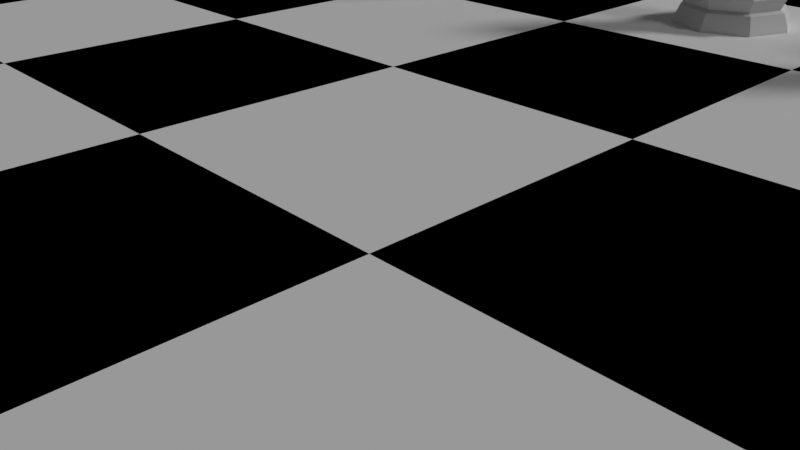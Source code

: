 # Source: ChessScene.blend  (saved by Blender 2.78.0; exported with 4.5.12 LTS)
import bpy
from mathutils import Matrix  # noqa: F401  (used for matrix-valued properties, if any)

bpy.ops.wm.read_factory_settings(use_empty=True)
scene = bpy.context.scene
scene.name = 'Scene'

# ---- collections
col_collection_1 = bpy.data.collections.new('Collection 1'); scene.collection.children.link(col_collection_1)

# ---- materials (node trees are filled in below, after node groups)
mat_chess_board_surrond = bpy.data.materials.new('Chess Board Surrond')
mat_chess_board_surrond.alpha_threshold = 0.0
mat_chess_board_surrond.use_transparent_shadow = False
mat_chess_board_surrond.roughness = 0.5
mat_chess_board_surrond.specular_intensity = 0.15
mat_white_square = bpy.data.materials.new('White Square')
mat_white_square.alpha_threshold = 0.0
mat_white_square.use_transparent_shadow = False
mat_white_square.diffuse_color = (1.0, 1.0, 1.0, 1.0)
mat_white_square.roughness = 0.5
mat_black_square = bpy.data.materials.new('Black Square')
mat_black_square.alpha_threshold = 0.0
mat_black_square.use_transparent_shadow = False
mat_black_square.diffuse_color = (0.0, 0.0, 0.0, 1.0)
mat_black_square.roughness = 0.5

# ---- material node trees

# ---- world
world_world = bpy.data.worlds.new('World'); scene.world = world_world
world_world.color = (0.05088, 0.05088, 0.05088)
world_world.use_sun_shadow = False
world_world.sun_shadow_jitter_overblur = 0.0
world_world.cycles.sampling_method = 'MANUAL'

# ---- cameras
cam_camera = bpy.data.cameras.new('Camera')
cam_camera.clip_end = 100.0
cam_camera.lens = 35.0
cam_camera.sensor_width = 32.0
cam_camera.sensor_height = 18.0
cam_camera.ortho_scale = 7.314
cam_camera.dof.focus_distance = 0.0
cam_camera.dof.aperture_fstop = 128.0

# ---- lights
light_lamp_001 = bpy.data.lights.new('Lamp.001', 'SUN')
light_lamp_001.transmission_factor = 0.0
light_lamp_001.cutoff_distance = 30.0
light_lamp_001.angle = 0.1993
light_lamp_001.energy = 0.3
light_lamp_001.shadow_buffer_clip_start = 1.001
light_lamp_001.shadow_soft_size = 0.1
light_lamp_001.shadow_cascade_max_distance = 1000.0
light_lamp = bpy.data.lights.new('Lamp', 'SUN')
light_lamp.transmission_factor = 0.0
light_lamp.cutoff_distance = 30.0
light_lamp.angle = 0.1993
light_lamp.energy = 1.0
light_lamp.shadow_buffer_clip_start = 1.001
light_lamp.shadow_soft_size = 0.1
light_lamp.shadow_cascade_max_distance = 1000.0

# ---- meshes
me_plane = bpy.data.meshes.new('Plane')
me_plane.from_pydata([(-24.0, -24.0, 0.0), (24.0, -24.0, 0.0), (-24.0, 24.0, 0.0), (24.0, 24.0, 0.0), (-24.0, 24.0, -1.0), (-24.0, -24.0, -1.0), (24.0, -24.0, -1.0), (24.0, 24.0, -1.0), (-31.2, 31.2, -3.0), (-31.2, -31.2, -3.0), (31.2, -31.2, -3.0), (31.2, 31.2, -3.0), (-29.7, 29.7, 0.0), (-31.2, 31.2, -1.5), (-29.93, 29.93, -0.7265), (-30.47, 30.47, -1.266), (-31.2, -31.2, -1.5), (-29.7, -29.7, 0.0), (-30.47, -30.47, -1.266), (-29.93, -29.93, -0.7265), (31.2, -31.2, -1.5), (29.7, -29.7, 0.0), (30.47, -30.47, -1.266), (29.93, -29.93, -0.7265), (31.2, 31.2, -1.5), (29.7, 29.7, 0.0), (30.47, 30.47, -1.266), (29.93, 29.93, -0.7265)], [], [(2, 4, 7, 3), (13, 8, 9, 16), (16, 9, 10, 20), (20, 10, 11, 24), (24, 11, 8, 13), (5, 6, 7, 4), (1, 6, 5, 0), (3, 7, 6, 1), (0, 5, 4, 2), (3, 25, 12, 2), (1, 21, 25, 3), (0, 17, 21, 1), (8, 11, 10, 9), (13, 16, 18, 15), (15, 18, 19, 14), (14, 19, 17, 12), (16, 20, 22, 18), (18, 22, 23, 19), (19, 23, 21, 17), (20, 24, 26, 22), (22, 26, 27, 23), (23, 27, 25, 21), (24, 13, 15, 26), (26, 15, 14, 27), (27, 14, 12, 25), (2, 12, 17, 0)])
me_plane.materials.append(mat_chess_board_surrond)
me_plane.use_remesh_preserve_volume = False
me_plane.use_remesh_preserve_attributes = False
me_plane.use_mirror_vertex_groups = False
me_plane.update()
me_chessboard = bpy.data.meshes.new('Chessboard')
me_chessboard.from_pydata([(-24.0, -24.0, 0.0), (-18.0, -24.0, 0.0), (-12.0, -24.0, 0.0), (-24.0, -18.0, 0.0), (-18.0, -18.0, 0.0), (-12.0, -18.0, 0.0), (-24.0, -12.0, 0.0), (-18.0, -12.0, 0.0), (-12.0, -12.0, 0.0), (-24.0, -12.0, 0.0), (-18.0, -12.0, 0.0), (-12.0, -12.0, 0.0), (-24.0, -6.0, 0.0), (-18.0, -6.0, 0.0), (-12.0, -6.0, 0.0), (-24.0, 0.0, 0.0), (-18.0, 0.0, 0.0), (-12.0, 0.0, 0.0), (-24.0, 0.0, 0.0), (-18.0, 0.0, 0.0), (-12.0, 0.0, 0.0), (-24.0, 6.0, 0.0), (-18.0, 6.0, 0.0), (-12.0, 6.0, 0.0), (-24.0, 12.0, 0.0), (-18.0, 12.0, 0.0), (-12.0, 12.0, 0.0), (-24.0, 12.0, 0.0), (-18.0, 12.0, 0.0), (-12.0, 12.0, 0.0), (-24.0, 18.0, 0.0), (-18.0, 18.0, 0.0), (-12.0, 18.0, 0.0), (-24.0, 24.0, 0.0), (-18.0, 24.0, 0.0), (-12.0, 24.0, 0.0), (-12.0, -24.0, 0.0), (-6.0, -24.0, 0.0), (0.0, -24.0, 0.0), (-12.0, -18.0, 0.0), (-6.0, -18.0, 0.0), (0.0, -18.0, 0.0), (-12.0, -12.0, 0.0), (-6.0, -12.0, 0.0), (0.0, -12.0, 0.0), (-12.0, -12.0, 0.0), (-6.0, -12.0, 0.0), (0.0, -12.0, 0.0), (-12.0, -6.0, 0.0), (-6.0, -6.0, 0.0), (0.0, -6.0, 0.0), (-12.0, 0.0, 0.0), (-6.0, 0.0, 0.0), (0.0, 0.0, 0.0), (-12.0, 0.0, 0.0), (-6.0, 0.0, 0.0), (0.0, 0.0, 0.0), (-12.0, 6.0, 0.0), (-6.0, 6.0, 0.0), (0.0, 6.0, 0.0), (-12.0, 12.0, 0.0), (-6.0, 12.0, 0.0), (0.0, 12.0, 0.0), (-12.0, 12.0, 0.0), (-6.0, 12.0, 0.0), (0.0, 12.0, 0.0), (-12.0, 18.0, 0.0), (-6.0, 18.0, 0.0), (0.0, 18.0, 0.0), (-12.0, 24.0, 0.0), (-6.0, 24.0, 0.0), (0.0, 24.0, 0.0), (0.0, -24.0, 0.0), (6.0, -24.0, 0.0), (12.0, -24.0, 0.0), (0.0, -18.0, 0.0), (6.0, -18.0, 0.0), (12.0, -18.0, 0.0), (0.0, -12.0, 0.0), (6.0, -12.0, 0.0), (12.0, -12.0, 0.0), (0.0, -12.0, 0.0), (6.0, -12.0, 0.0), (12.0, -12.0, 0.0), (0.0, -6.0, 0.0), (6.0, -6.0, 0.0), (12.0, -6.0, 0.0), (0.0, 0.0, 0.0), (6.0, 0.0, 0.0), (12.0, 0.0, 0.0), (0.0, 0.0, 0.0), (6.0, 0.0, 0.0), (12.0, 0.0, 0.0), (0.0, 6.0, 0.0), (6.0, 6.0, 0.0), (12.0, 6.0, 0.0), (0.0, 12.0, 0.0), (6.0, 12.0, 0.0), (12.0, 12.0, 0.0), (0.0, 12.0, 0.0), (6.0, 12.0, 0.0), (12.0, 12.0, 0.0), (0.0, 18.0, 0.0), (6.0, 18.0, 0.0), (12.0, 18.0, 0.0), (0.0, 24.0, 0.0), (6.0, 24.0, 0.0), (12.0, 24.0, 0.0), (12.0, -24.0, 0.0), (18.0, -24.0, 0.0), (24.0, -24.0, 0.0), (12.0, -18.0, 0.0), (18.0, -18.0, 0.0), (24.0, -18.0, 0.0), (12.0, -12.0, 0.0), (18.0, -12.0, 0.0), (24.0, -12.0, 0.0), (12.0, -12.0, 0.0), (18.0, -12.0, 0.0), (24.0, -12.0, 0.0), (12.0, -6.0, 0.0), (18.0, -6.0, 0.0), (24.0, -6.0, 0.0), (12.0, 0.0, 0.0), (18.0, 0.0, 0.0), (24.0, 0.0, 0.0), (12.0, 0.0, 0.0), (18.0, 0.0, 0.0), (24.0, 0.0, 0.0), (12.0, 6.0, 0.0), (18.0, 6.0, 0.0), (24.0, 6.0, 0.0), (12.0, 12.0, 0.0), (18.0, 12.0, 0.0), (24.0, 12.0, 0.0), (12.0, 12.0, 0.0), (18.0, 12.0, 0.0), (24.0, 12.0, 0.0), (12.0, 18.0, 0.0), (18.0, 18.0, 0.0), (24.0, 18.0, 0.0), (12.0, 24.0, 0.0), (18.0, 24.0, 0.0), (24.0, 24.0, 0.0)], [], [(0, 1, 4, 3), (1, 2, 5, 4), (3, 4, 7, 6), (4, 5, 8, 7), (9, 10, 13, 12), (10, 11, 14, 13), (12, 13, 16, 15), (13, 14, 17, 16), (18, 19, 22, 21), (19, 20, 23, 22), (21, 22, 25, 24), (22, 23, 26, 25), (27, 28, 31, 30), (28, 29, 32, 31), (30, 31, 34, 33), (31, 32, 35, 34), (36, 37, 40, 39), (37, 38, 41, 40), (39, 40, 43, 42), (40, 41, 44, 43), (45, 46, 49, 48), (46, 47, 50, 49), (48, 49, 52, 51), (49, 50, 53, 52), (54, 55, 58, 57), (55, 56, 59, 58), (57, 58, 61, 60), (58, 59, 62, 61), (63, 64, 67, 66), (64, 65, 68, 67), (66, 67, 70, 69), (67, 68, 71, 70), (72, 73, 76, 75), (73, 74, 77, 76), (75, 76, 79, 78), (76, 77, 80, 79), (81, 82, 85, 84), (82, 83, 86, 85), (84, 85, 88, 87), (85, 86, 89, 88), (90, 91, 94, 93), (91, 92, 95, 94), (93, 94, 97, 96), (94, 95, 98, 97), (99, 100, 103, 102), (100, 101, 104, 103), (102, 103, 106, 105), (103, 104, 107, 106), (108, 109, 112, 111), (109, 110, 113, 112), (111, 112, 115, 114), (112, 113, 116, 115), (117, 118, 121, 120), (118, 119, 122, 121), (120, 121, 124, 123), (121, 122, 125, 124), (126, 127, 130, 129), (127, 128, 131, 130), (129, 130, 133, 132), (130, 131, 134, 133), (135, 136, 139, 138), (136, 137, 140, 139), (138, 139, 142, 141), (139, 140, 143, 142)])
me_chessboard.polygons.foreach_set('material_index', [1, 0, 0, 1, 1, 0, 0, 1, 1, 0, 0, 1, 1, 0, 0, 1, 1, 0, 0, 1, 1, 0, 0, 1, 1, 0, 0, 1, 1, 0, 0, 1, 1, 0, 0, 1, 1, 0, 0, 1, 1, 0, 0, 1, 1, 0, 0, 1, 1, 0, 0, 1, 1, 0, 0, 1, 1, 0, 0, 1, 1, 0, 0, 1])
me_chessboard.materials.append(mat_white_square)
me_chessboard.materials.append(mat_black_square)
me_chessboard.use_remesh_preserve_volume = False
me_chessboard.use_remesh_preserve_attributes = False
me_chessboard.use_mirror_vertex_groups = False
me_chessboard.update()
me_sphere = bpy.data.meshes.new('Sphere')
me_sphere.from_pydata([(0.5, 0.5, 5.666), (0.7071, 0.7071, 4.959), (0.5, 0.5, 4.251), (0.7071, -8.521e-08, 5.666), (1.0, -5.541e-08, 4.959), (0.7071, -8.521e-08, 4.251), (0.5, -0.5, 5.666), (0.7071, -0.7071, 4.959), (0.5, -0.5, 4.251), (3.201e-08, -0.7071, 5.666), (2.213e-09, -1.0, 4.959), (3.201e-08, -0.7071, 4.251), (-6.182e-08, -1.492e-07, 5.959), (-0.5, -0.5, 5.666), (-0.7071, -0.7071, 4.959), (-0.5, -0.5, 4.251), (-0.7071, -8.521e-08, 5.666), (-1.0, -5.541e-08, 4.959), (-0.7071, -8.521e-08, 4.251), (0.0, -8.742e-08, 3.959), (-0.5, 0.5, 5.666), (-0.7071, 0.7071, 4.959), (-0.5, 0.5, 4.251), (2.213e-09, 0.7071, 5.666), (2.213e-09, 1.0, 4.959), (2.213e-09, 0.7071, 4.251), (0.0, 1.896, 0.0), (8.105e-08, 0.9971, 1.699), (1.341, 1.341, 0.0), (0.7051, 0.7051, 1.699), (1.896, 1.432e-07, 0.0), (0.9971, 3.508e-07, 1.699), (1.341, -1.341, 0.0), (0.7051, -0.7051, 1.699), (-6.179e-07, -1.896, 0.0), (-2.283e-07, -0.9971, 1.699), (-1.341, -1.341, 0.0), (-0.7051, -0.7051, 1.699), (-1.896, 1.831e-06, 0.0), (-0.9971, 1.244e-06, 1.699), (-1.341, 1.341, 0.0), (-0.7051, 0.7051, 1.699), (6.435e-08, 1.351, 1.413), (0.9552, 0.9552, 1.413), (1.351, 2.835e-07, 1.413), (0.9552, -0.9552, 1.413), (-3.758e-07, -1.351, 1.413), (-0.9552, -0.9552, 1.413), (-1.351, 1.486e-06, 1.413), (-0.9552, 0.9552, 1.413), (2.308e-08, 1.701, 0.572), (0.0, 1.896, 0.06893), (1.341, 1.341, 0.06893), (1.203, 1.203, 0.572), (1.896, 1.432e-07, 0.06893), (1.701, 1.935e-07, 0.572), (1.341, -1.341, 0.06893), (1.203, -1.203, 0.572), (-6.179e-07, -1.896, 0.06893), (-5.311e-07, -1.701, 0.572), (-1.341, -1.341, 0.06893), (-1.203, -1.203, 0.572), (-1.896, 1.831e-06, 0.06893), (-1.701, 1.707e-06, 0.572), (-1.341, 1.341, 0.06893), (-1.203, 1.203, 0.572), (4.268e-08, 1.555, 0.6477), (1.099, 1.099, 0.6477), (1.555, 2.297e-07, 0.6477), (1.099, -1.099, 0.6477), (-4.642e-07, -1.555, 0.6477), (-1.099, -1.099, 0.6477), (-1.555, 1.614e-06, 0.6477), (-1.099, 1.099, 0.6477), (2.119e-08, 1.723, 1.042), (1.218, 1.218, 1.042), (1.723, 1.872e-07, 1.042), (1.218, -1.218, 1.042), (-5.404e-07, -1.723, 1.042), (-1.218, -1.218, 1.042), (-1.723, 1.721e-06, 1.042), (-1.218, 1.218, 1.042), (7.431e-08, 1.231, 1.577), (0.8705, 0.8705, 1.577), (1.231, 3.165e-07, 1.577), (0.8705, -0.8705, 1.577), (-3.268e-07, -1.231, 1.577), (-0.8705, -0.8705, 1.577), (-1.231, 1.412e-06, 1.577), (-0.8705, 0.8705, 1.577), (-7.13e-08, -0.6194, 3.653), (-0.438, -0.438, 3.653), (0.438, -0.438, 3.653), (0.6194, 4.302e-07, 3.653), (0.438, 0.438, 3.653), (1.209e-07, 0.6194, 3.653), (-0.438, 0.438, 3.653), (-0.6194, 9.848e-07, 3.653), (-2.422e-07, -1.14, 3.795), (-0.8063, -0.8063, 3.795), (0.8063, -0.8063, 3.795), (1.14, 3.207e-07, 3.795), (0.8063, 0.8063, 3.795), (1.116e-07, 1.14, 3.795), (-0.8063, 0.8063, 3.795), (-1.14, 1.342e-06, 3.795), (1.623e-08, -0.333, 4.077), (-0.2355, -0.2355, 4.077), (0.2355, -0.2355, 4.077), (0.333, 4.904e-07, 4.077), (0.2355, 0.2355, 4.077), (1.196e-07, 0.333, 4.077), (-0.2355, 0.2355, 4.077), (-0.333, 7.886e-07, 4.077)], [], [(19, 25, 2), (24, 23, 0, 1), (25, 24, 1, 2), (23, 12, 0), (19, 2, 5), (1, 0, 3, 4), (2, 1, 4, 5), (0, 12, 3), (19, 5, 8), (4, 3, 6, 7), (5, 4, 7, 8), (3, 12, 6), (19, 8, 11), (7, 6, 9, 10), (8, 7, 10, 11), (6, 12, 9), (19, 11, 15), (10, 9, 13, 14), (11, 10, 14, 15), (9, 12, 13), (13, 12, 16), (19, 15, 18), (14, 13, 16, 17), (15, 14, 17, 18), (18, 17, 21, 22), (16, 12, 20), (19, 18, 22), (17, 16, 20, 21), (22, 21, 24, 25), (20, 12, 23), (19, 22, 25), (21, 20, 23, 24), (34, 58, 60, 36), (32, 56, 58, 34), (30, 54, 56, 32), (28, 52, 54, 30), (26, 51, 52, 28), (40, 64, 51, 26), (38, 62, 64, 40), (36, 60, 62, 38), (60, 61, 63, 62), (62, 63, 65, 64), (64, 65, 50, 51), (51, 50, 53, 52), (52, 53, 55, 54), (54, 55, 57, 56), (56, 57, 59, 58), (58, 59, 61, 60), (61, 71, 72, 63), (63, 72, 73, 65), (65, 73, 66, 50), (50, 66, 67, 53), (53, 67, 68, 55), (55, 68, 69, 57), (57, 69, 70, 59), (59, 70, 71, 61), (71, 79, 80, 72), (72, 80, 81, 73), (73, 81, 74, 66), (66, 74, 75, 67), (67, 75, 76, 68), (68, 76, 77, 69), (69, 77, 78, 70), (70, 78, 79, 71), (79, 47, 48, 80), (80, 48, 49, 81), (81, 49, 42, 74), (74, 42, 43, 75), (75, 43, 44, 76), (76, 44, 45, 77), (77, 45, 46, 78), (78, 46, 47, 79), (47, 87, 88, 48), (48, 88, 89, 49), (49, 89, 82, 42), (42, 82, 83, 43), (43, 83, 84, 44), (44, 84, 85, 45), (45, 85, 86, 46), (46, 86, 87, 47), (87, 37, 39, 88), (88, 39, 41, 89), (89, 41, 27, 82), (82, 27, 29, 83), (83, 29, 31, 84), (84, 31, 33, 85), (85, 33, 35, 86), (86, 35, 37, 87), (27, 41, 96, 95), (36, 38, 40, 26, 28, 30, 32, 34), (93, 94, 102, 101), (39, 37, 91, 97), (33, 31, 93, 92), (29, 27, 95, 94), (35, 33, 92, 90), (41, 39, 97, 96), (31, 29, 94, 93), (37, 35, 90, 91), (105, 99, 107, 113), (90, 92, 100, 98), (96, 97, 105, 104), (94, 95, 103, 102), (92, 93, 101, 100), (91, 90, 98, 99), (97, 91, 99, 105), (95, 96, 104, 103), (106, 108, 109, 110, 111, 112, 113, 107), (103, 104, 112, 111), (101, 102, 110, 109), (98, 100, 108, 106), (104, 105, 113, 112), (102, 103, 111, 110), (100, 101, 109, 108), (99, 98, 106, 107)])
me_sphere.use_remesh_preserve_volume = False
me_sphere.use_remesh_preserve_attributes = False
me_sphere.use_mirror_vertex_groups = False
me_sphere.update()
me_sphere_001 = bpy.data.meshes.new('Sphere.001')
me_sphere_001.from_pydata([(0.6554, 0.6554, 5.663), (0.5, 0.5, 4.533), (0.7071, -6.504e-07, 6.332), (0.9268, -6.215e-07, 5.663), (0.7071, -6.504e-07, 4.533), (0.5, -0.5, 6.332), (0.6554, -0.6554, 5.663), (0.5, -0.5, 4.533), (1.789e-08, -0.7071, 6.332), (-6.791e-09, -0.9268, 5.663), (1.789e-08, -0.7071, 4.533), (-7.595e-08, -7.144e-07, 6.998), (-0.5, -0.5, 6.332), (-0.6554, -0.6554, 5.663), (-0.5, -0.5, 4.533), (-0.7071, -6.504e-07, 6.332), (-0.9268, -6.215e-07, 5.663), (-0.7071, -6.504e-07, 4.533), (-0.6554, 0.6554, 5.663), (-0.5, 0.5, 4.533), (-1.192e-08, 0.7071, 6.332), (-6.791e-09, 0.9268, 5.663), (-1.192e-08, 0.7071, 4.533), (-1.413e-08, 1.896, -4.768e-07), (6.692e-08, 0.9971, 1.699), (1.341, 1.341, -4.768e-07), (0.7051, 0.7051, 1.699), (1.896, -4.22e-07, -4.768e-07), (0.9971, -2.144e-07, 1.699), (1.341, -1.341, -4.768e-07), (0.7051, -0.7051, 1.699), (-6.321e-07, -1.896, -4.768e-07), (-2.424e-07, -0.9971, 1.699), (-1.341, -1.341, -4.768e-07), (-0.7051, -0.7051, 1.699), (-1.896, 1.266e-06, -4.768e-07), (-0.9971, 6.784e-07, 1.699), (-1.341, 1.341, -4.768e-07), (-0.7051, 0.7051, 1.699), (5.022e-08, 1.351, 1.413), (0.9552, 0.9552, 1.413), (1.351, -2.817e-07, 1.413), (0.9552, -0.9552, 1.413), (-3.899e-07, -1.351, 1.413), (-0.9552, -0.9552, 1.413), (-1.351, 9.208e-07, 1.413), (-0.9552, 0.9552, 1.413), (8.947e-09, 1.701, 0.572), (-1.413e-08, 1.896, 0.06893), (1.341, 1.341, 0.06893), (1.203, 1.203, 0.572), (1.896, -4.22e-07, 0.06893), (1.701, -3.717e-07, 0.572), (1.341, -1.341, 0.06893), (1.203, -1.203, 0.572), (-6.321e-07, -1.896, 0.06893), (-5.452e-07, -1.701, 0.572), (-1.341, -1.341, 0.06893), (-1.203, -1.203, 0.572), (-1.896, 1.266e-06, 0.06893), (-1.701, 1.142e-06, 0.572), (-1.341, 1.341, 0.06893), (-1.203, 1.203, 0.572), (2.855e-08, 1.555, 0.6477), (1.099, 1.099, 0.6477), (1.555, -3.354e-07, 0.6477), (1.099, -1.099, 0.6477), (-4.783e-07, -1.555, 0.6477), (-1.099, -1.099, 0.6477), (-1.555, 1.048e-06, 0.6477), (-1.099, 1.099, 0.6477), (7.064e-09, 1.723, 1.042), (1.218, 1.218, 1.042), (1.723, -3.78e-07, 1.042), (1.218, -1.218, 1.042), (-5.546e-07, -1.723, 1.042), (-1.218, -1.218, 1.042), (-1.723, 1.156e-06, 1.042), (-1.218, 1.218, 1.042), (6.018e-08, 1.231, 1.577), (0.8705, 0.8705, 1.577), (1.231, -2.487e-07, 1.577), (0.8705, -0.8705, 1.577), (-3.41e-07, -1.231, 1.577), (-0.8705, -0.8705, 1.577), (-1.231, 8.471e-07, 1.577), (-0.8705, 0.8705, 1.577), (-8.543e-08, -0.6194, 3.834), (-0.438, -0.438, 3.834), (0.438, -0.438, 3.834), (0.6194, -1.35e-07, 3.834), (0.438, 0.438, 3.834), (1.067e-07, 0.6194, 3.834), (-0.438, 0.438, 3.834), (-0.6194, 4.196e-07, 3.834), (-2.563e-07, -1.14, 3.975), (-0.8063, -0.8063, 3.975), (0.8063, -0.8063, 3.975), (1.14, -2.445e-07, 3.975), (0.8063, 0.8063, 3.975), (9.747e-08, 1.14, 3.975), (-0.8063, 0.8063, 3.975), (-1.14, 7.764e-07, 3.975), (-1.852e-07, -0.8837, 4.328), (-0.6248, -0.6248, 4.328), (0.6248, -0.6248, 4.328), (0.8837, -2.269e-07, 4.328), (0.6248, 0.6248, 4.328), (8.899e-08, 0.8837, 4.328), (-0.6248, 0.6248, 4.328), (-0.8837, 5.643e-07, 4.328), (-0.5144, -0.5144, 4.173), (-0.7275, 4.731e-07, 4.173), (-0.5144, 0.5144, 4.173), (9.467e-08, 0.7275, 4.173), (0.5144, 0.5144, 4.173), (0.7275, -1.783e-07, 4.173), (0.5144, -0.5144, 4.173), (-1.31e-07, -0.7275, 4.173), (-8.024e-09, -1.162e-08, 6.998), (0.1394, 0.1394, 7.339), (0.1394, 0.1394, 7.111), (0.1971, -4.613e-09, 7.339), (0.1971, -4.613e-09, 7.111), (0.1394, -0.1394, 7.339), (0.1394, -0.1394, 7.111), (-1.021e-09, -0.1971, 7.339), (-1.021e-09, -0.1971, 7.111), (-2.209e-08, -2.568e-08, 7.453), (-0.1394, -0.1394, 7.339), (-0.1394, -0.1394, 7.111), (-0.1971, -4.613e-09, 7.339), (-0.1971, -4.613e-09, 7.111), (-0.1394, 0.1394, 7.339), (-0.1394, 0.1394, 7.111), (-8.085e-09, 0.1971, 7.339), (-8.085e-09, 0.1971, 7.111), (-0.181, 0.181, 6.757), (-6.03e-08, 0.1727, 6.835), (-0.639, 0.1645, 6.332), (0.1493, 0.1493, 6.799), (0.7039, 0.007657, 6.332), (0.7073, 0.005914, 6.324), (-0.8862, 0.08573, 5.679), (0.5181, 0.5181, 6.254), (0.4623, 0.5485, 6.232), (-0.6361, 0.6035, 5.787), (-2.532e-08, 0.5591, 6.471), (-0.318, 0.5754, 6.332), (0.3827, 0.5486, 6.332), (-0.5985, 0.5985, 5.908)], [], [(10, 103, 105, 7), (21, 20, 149, 145, 144, 0), (22, 21, 0, 1), (20, 147, 149), (14, 104, 103, 10), (0, 144, 142, 141, 2, 3), (1, 0, 3, 4), (17, 110, 104, 14), (3, 2, 5, 6), (4, 3, 6, 7), (2, 11, 5), (19, 109, 110, 17), (6, 5, 8, 9), (7, 6, 9, 10), (5, 11, 8), (22, 108, 109, 19), (9, 8, 12, 13), (10, 9, 13, 14), (8, 11, 12), (12, 11, 15), (4, 106, 107, 1), (13, 12, 15, 16), (14, 13, 16, 17), (17, 16, 18, 19), (15, 11, 137, 139), (16, 15, 139, 143, 146, 150, 18), (19, 18, 21, 22), (7, 105, 106, 4), (18, 150, 148, 20, 21), (31, 55, 57, 33), (29, 53, 55, 31), (27, 51, 53, 29), (25, 49, 51, 27), (23, 48, 49, 25), (37, 61, 48, 23), (35, 59, 61, 37), (33, 57, 59, 35), (57, 58, 60, 59), (59, 60, 62, 61), (61, 62, 47, 48), (48, 47, 50, 49), (49, 50, 52, 51), (51, 52, 54, 53), (53, 54, 56, 55), (55, 56, 58, 57), (58, 68, 69, 60), (60, 69, 70, 62), (62, 70, 63, 47), (47, 63, 64, 50), (50, 64, 65, 52), (52, 65, 66, 54), (54, 66, 67, 56), (56, 67, 68, 58), (68, 76, 77, 69), (69, 77, 78, 70), (70, 78, 71, 63), (63, 71, 72, 64), (64, 72, 73, 65), (65, 73, 74, 66), (66, 74, 75, 67), (67, 75, 76, 68), (76, 44, 45, 77), (77, 45, 46, 78), (78, 46, 39, 71), (71, 39, 40, 72), (72, 40, 41, 73), (73, 41, 42, 74), (74, 42, 43, 75), (75, 43, 44, 76), (44, 84, 85, 45), (45, 85, 86, 46), (46, 86, 79, 39), (39, 79, 80, 40), (40, 80, 81, 41), (41, 81, 82, 42), (42, 82, 83, 43), (43, 83, 84, 44), (84, 34, 36, 85), (85, 36, 38, 86), (86, 38, 24, 79), (79, 24, 26, 80), (80, 26, 28, 81), (81, 28, 30, 82), (82, 30, 32, 83), (83, 32, 34, 84), (24, 38, 93, 92), (33, 35, 37, 23, 25, 27, 29, 31), (90, 91, 99, 98), (36, 34, 88, 94), (30, 28, 90, 89), (26, 24, 92, 91), (32, 30, 89, 87), (38, 36, 94, 93), (28, 26, 91, 90), (34, 32, 87, 88), (112, 111, 104, 110), (87, 89, 97, 95), (93, 94, 102, 101), (91, 92, 100, 99), (89, 90, 98, 97), (88, 87, 95, 96), (94, 88, 96, 102), (92, 93, 101, 100), (1, 107, 108, 22), (114, 113, 109, 108), (116, 115, 107, 106), (118, 117, 105, 103), (113, 112, 110, 109), (115, 114, 108, 107), (117, 116, 106, 105), (111, 118, 103, 104), (96, 95, 118, 111), (97, 98, 116, 117), (99, 100, 114, 115), (101, 102, 112, 113), (95, 97, 117, 118), (98, 99, 115, 116), (100, 101, 113, 114), (102, 96, 111, 112), (119, 136, 121), (136, 135, 120, 121), (135, 128, 120), (119, 121, 123), (121, 120, 122, 123), (120, 128, 122), (119, 123, 125), (123, 122, 124, 125), (122, 128, 124), (119, 125, 127), (125, 124, 126, 127), (124, 128, 126), (119, 127, 130), (127, 126, 129, 130), (126, 128, 129), (119, 130, 132), (130, 129, 131, 132), (129, 128, 131), (119, 132, 134), (132, 131, 133, 134), (131, 128, 133), (119, 134, 136), (134, 133, 135, 136), (133, 128, 135), (146, 145, 149, 147, 148, 150), (140, 138, 11), (148, 147, 20), (138, 137, 11), (142, 143, 139, 137, 138, 140, 141), (141, 140, 11, 2), (143, 142, 144, 145, 146)])
me_sphere_001.use_remesh_preserve_volume = False
me_sphere_001.use_remesh_preserve_attributes = False
me_sphere_001.use_mirror_vertex_groups = False
me_sphere_001.update()

# ---- objects
ob_chess_board = bpy.data.objects.new('Chess Board', None)
ob_chess_board_surrond = bpy.data.objects.new('Chess Board Surrond', me_plane)
ob_chess_board_001 = bpy.data.objects.new('Chess Board.001', me_chessboard)
ob_lighting = bpy.data.objects.new('Lighting', None)
ob_ambient = bpy.data.objects.new('Ambient', light_lamp_001)
ob_sun = bpy.data.objects.new('Sun', light_lamp)
ob_whitepiece = bpy.data.objects.new('WhitePiece', None)
ob_white_pawns = bpy.data.objects.new('White Pawns', None)
ob_white_pawn_007 = bpy.data.objects.new('White Pawn.007', me_sphere)
ob_white_pawn_006 = bpy.data.objects.new('White Pawn.006', me_sphere)
ob_white_pawn_005 = bpy.data.objects.new('White Pawn.005', me_sphere)
ob_white_pawn_004 = bpy.data.objects.new('White Pawn.004', me_sphere)
ob_white_pawn_003 = bpy.data.objects.new('White Pawn.003', me_sphere)
ob_white_pawn_002 = bpy.data.objects.new('White Pawn.002', me_sphere)
ob_white_pawn_001 = bpy.data.objects.new('White Pawn.001', me_sphere)
ob_white_pawn_000 = bpy.data.objects.new('White Pawn.000', me_sphere)
ob_white_bishops = bpy.data.objects.new('White Bishops', None)
ob_lp_bishop_2 = bpy.data.objects.new('LP Bishop 2', me_sphere_001)
ob_lp_bishop_1 = bpy.data.objects.new('LP Bishop 1', me_sphere_001)
ob_camera = bpy.data.objects.new('Camera', cam_camera)

# ---- transforms, parenting, visibility, modifiers, constraints
ob_chess_board.location = (0.0, 0.0, 0.0)
ob_chess_board.empty_image_offset = (0.0, 0.0)
ob_chess_board.lineart.crease_threshold = 0.0
ob_chess_board_surrond.parent = ob_chess_board
ob_chess_board_surrond.location = (0.0, 0.0, 0.0)
ob_chess_board_surrond.lineart.crease_threshold = 0.0
ob_chess_board_001.parent = ob_chess_board
ob_chess_board_001.location = (0.0, 0.0, 0.0)
ob_chess_board_001.lineart.crease_threshold = 0.0
ob_lighting.location = (0.0, 0.0, 0.0)
ob_lighting.empty_display_type = 'SPHERE'
ob_lighting.empty_image_offset = (0.0, 0.0)
ob_lighting.lineart.crease_threshold = 0.0
ob_ambient.parent = ob_lighting
ob_ambient.location = (4.076, 1.005, 5.904)
ob_ambient.rotation_euler = (0.6503, 0.05522, 1.866)
ob_ambient.lock_rotations_4d = False
ob_ambient.empty_display_type = 'ARROWS'
ob_ambient.color = (0.0, 0.0, 0.0, 0.0)
ob_ambient.lineart.crease_threshold = 0.0
ob_sun.parent = ob_lighting
ob_sun.location = (4.076, 30.01, 27.9)
ob_sun.rotation_euler = (0.8472, 0.4838, 2.13)
ob_sun.lock_rotations_4d = False
ob_sun.empty_display_type = 'ARROWS'
ob_sun.color = (0.0, 0.0, 0.0, 0.0)
ob_sun.lineart.crease_threshold = 0.0
ob_whitepiece.location = (0.0, 0.0, 0.0)
ob_whitepiece.empty_image_offset = (0.0, 0.0)
ob_whitepiece.hide_viewport = True
ob_whitepiece.lineart.crease_threshold = 0.0
ob_white_pawns.parent = ob_whitepiece
ob_white_pawns.location = (0.0, 0.0, 0.0)
ob_white_pawns.empty_image_offset = (0.0, 0.0)
ob_white_pawns.hide_viewport = True
ob_white_pawns.lineart.crease_threshold = 0.0
ob_white_pawn_007.parent = ob_white_pawns
ob_white_pawn_007.location = (-21.0, 15.0, 0.0)
ob_white_pawn_007.scale = (0.791, 0.791, 0.791)
ob_white_pawn_007.hide_viewport = True
ob_white_pawn_007.lineart.crease_threshold = 0.0
ob_white_pawn_006.parent = ob_white_pawns
ob_white_pawn_006.location = (-15.0, 15.0, 0.0)
ob_white_pawn_006.scale = (0.791, 0.791, 0.791)
ob_white_pawn_006.hide_viewport = True
ob_white_pawn_006.lineart.crease_threshold = 0.0
ob_white_pawn_005.parent = ob_white_pawns
ob_white_pawn_005.location = (-9.0, 15.0, 0.0)
ob_white_pawn_005.scale = (0.791, 0.791, 0.791)
ob_white_pawn_005.hide_viewport = True
ob_white_pawn_005.lineart.crease_threshold = 0.0
ob_white_pawn_004.parent = ob_white_pawns
ob_white_pawn_004.location = (-3.0, 15.0, 0.0)
ob_white_pawn_004.scale = (0.791, 0.791, 0.791)
ob_white_pawn_004.hide_viewport = True
ob_white_pawn_004.lineart.crease_threshold = 0.0
ob_white_pawn_003.parent = ob_white_pawns
ob_white_pawn_003.location = (3.0, 15.0, 0.0)
ob_white_pawn_003.scale = (0.791, 0.791, 0.791)
ob_white_pawn_003.hide_viewport = True
ob_white_pawn_003.lineart.crease_threshold = 0.0
ob_white_pawn_002.parent = ob_white_pawns
ob_white_pawn_002.location = (9.0, 15.0, 0.0)
ob_white_pawn_002.scale = (0.791, 0.791, 0.791)
ob_white_pawn_002.hide_viewport = True
ob_white_pawn_002.lineart.crease_threshold = 0.0
ob_white_pawn_001.parent = ob_white_pawns
ob_white_pawn_001.location = (15.0, 15.0, 0.0)
ob_white_pawn_001.scale = (0.791, 0.791, 0.791)
ob_white_pawn_001.hide_viewport = True
ob_white_pawn_001.lineart.crease_threshold = 0.0
ob_white_pawn_000.parent = ob_white_pawns
ob_white_pawn_000.location = (21.0, 15.0, 0.0)
ob_white_pawn_000.scale = (0.791, 0.791, 0.791)
ob_white_pawn_000.hide_viewport = True
ob_white_pawn_000.lineart.crease_threshold = 0.0
ob_white_bishops.parent = ob_whitepiece
ob_white_bishops.location = (0.0, 0.0, 0.0)
ob_white_bishops.empty_image_offset = (0.0, 0.0)
ob_white_bishops.hide_viewport = True
ob_white_bishops.lineart.crease_threshold = 0.0
ob_lp_bishop_2.parent = ob_white_bishops
ob_lp_bishop_2.location = (-9.0, 21.0, 0.0)
ob_lp_bishop_2.scale = (1.055, 1.055, 1.055)
ob_lp_bishop_2.hide_viewport = True
ob_lp_bishop_2.lineart.crease_threshold = 0.0
ob_lp_bishop_1.parent = ob_white_bishops
ob_lp_bishop_1.location = (9.0, 21.0, 0.0)
ob_lp_bishop_1.scale = (1.055, 1.055, 1.055)
ob_lp_bishop_1.hide_viewport = True
ob_lp_bishop_1.lineart.crease_threshold = 0.0
ob_camera.location = (7.481, -6.508, 5.344)
ob_camera.rotation_euler = (1.109, 0.0, 0.8149)
ob_camera.lock_rotations_4d = False
ob_camera.empty_display_type = 'ARROWS'
ob_camera.color = (0.0, 0.0, 0.0, 0.0)
ob_camera.display_type = 'WIRE'
ob_camera.lineart.crease_threshold = 0.0

# ---- collection membership
col_collection_1.objects.link(ob_chess_board)
col_collection_1.objects.link(ob_chess_board_surrond)
col_collection_1.objects.link(ob_chess_board_001)
col_collection_1.objects.link(ob_lighting)
col_collection_1.objects.link(ob_ambient)
col_collection_1.objects.link(ob_sun)
col_collection_1.objects.link(ob_whitepiece)
col_collection_1.objects.link(ob_white_pawns)
col_collection_1.objects.link(ob_white_pawn_007)
col_collection_1.objects.link(ob_white_pawn_006)
col_collection_1.objects.link(ob_white_pawn_005)
col_collection_1.objects.link(ob_white_pawn_004)
col_collection_1.objects.link(ob_white_pawn_003)
col_collection_1.objects.link(ob_white_pawn_002)
col_collection_1.objects.link(ob_white_pawn_001)
col_collection_1.objects.link(ob_white_pawn_000)
col_collection_1.objects.link(ob_white_bishops)
col_collection_1.objects.link(ob_lp_bishop_2)
col_collection_1.objects.link(ob_lp_bishop_1)
col_collection_1.objects.link(ob_camera)

# ---- scene / render settings (as saved in the file)
scene.camera = ob_camera
scene.frame_start = 1; scene.frame_end = 250; scene.frame_set(1)
scene.render.engine = 'BLENDER_EEVEE_NEXT'
scene.render.resolution_percentage = 50
scene.render.dither_intensity = 0.0
scene.cycles.use_denoising = False
scene.cycles.samples = 128
scene.cycles.sampling_pattern = 'TABULATED_SOBOL'
scene.cycles.light_sampling_threshold = 0.0
scene.cycles.use_adaptive_sampling = False
scene.cycles.use_light_tree = False
scene.cycles.blur_glossy = 0.0
scene.cycles.sample_clamp_indirect = 0.0
scene.view_settings.view_transform = 'Standard'
bpy.context.view_layer.update()
